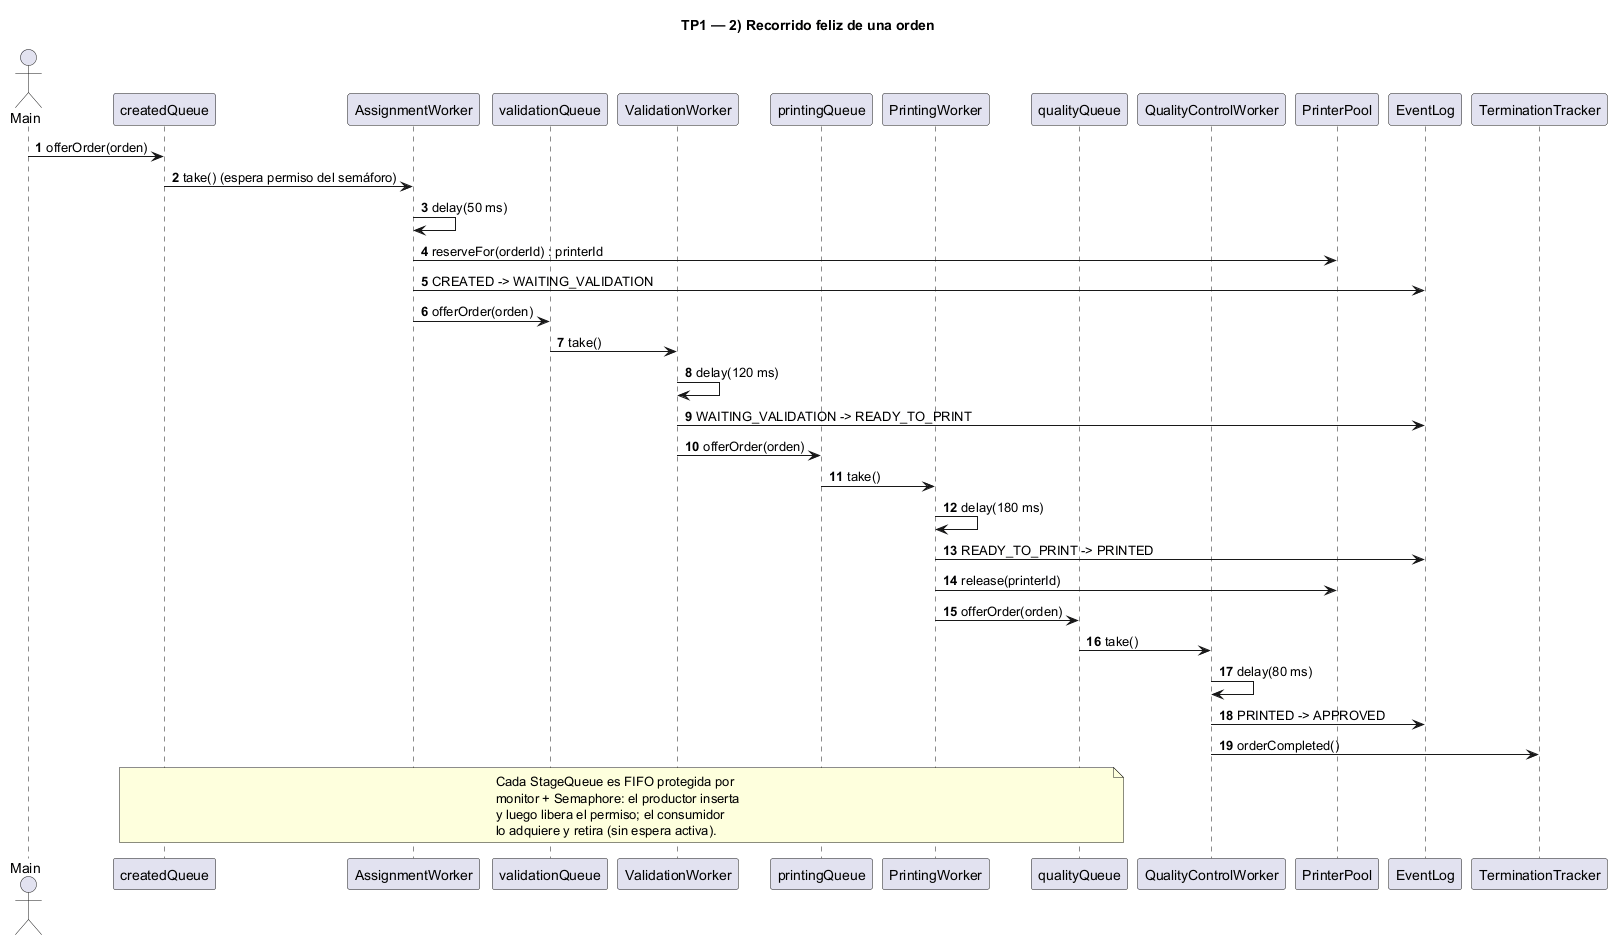

The diagram above was rendered by PlantUML. Its source (embedded in the PNG):
@startuml diagrama-secuencia-2-recorrido
title TP1 — 2) Recorrido feliz de una orden
autonumber

actor Main
participant "createdQueue" as CQ
participant "AssignmentWorker" as AW
participant "validationQueue" as VQ
participant "ValidationWorker" as VW
participant "printingQueue" as PQ
participant "PrintingWorker" as PW
participant "qualityQueue" as QQ
participant "QualityControlWorker" as QW
participant "PrinterPool" as PP
participant "EventLog" as EL
participant "TerminationTracker" as TT

Main -> CQ : offerOrder(orden)
CQ -> AW : take() (espera permiso del semáforo)
AW -> AW : delay(50 ms)
AW -> PP : reserveFor(orderId) : printerId
AW -> EL : CREATED -> WAITING_VALIDATION
AW -> VQ : offerOrder(orden)

VQ -> VW : take()
VW -> VW : delay(120 ms)
VW -> EL : WAITING_VALIDATION -> READY_TO_PRINT
VW -> PQ : offerOrder(orden)

PQ -> PW : take()
PW -> PW : delay(180 ms)
PW -> EL : READY_TO_PRINT -> PRINTED
PW -> PP : release(printerId)
PW -> QQ : offerOrder(orden)

QQ -> QW : take()
QW -> QW : delay(80 ms)
QW -> EL : PRINTED -> APPROVED
QW -> TT : orderCompleted()

note over CQ, QQ
  Cada StageQueue es FIFO protegida por
  monitor + Semaphore: el productor inserta
  y luego libera el permiso; el consumidor
  lo adquiere y retira (sin espera activa).
end note

@enduml